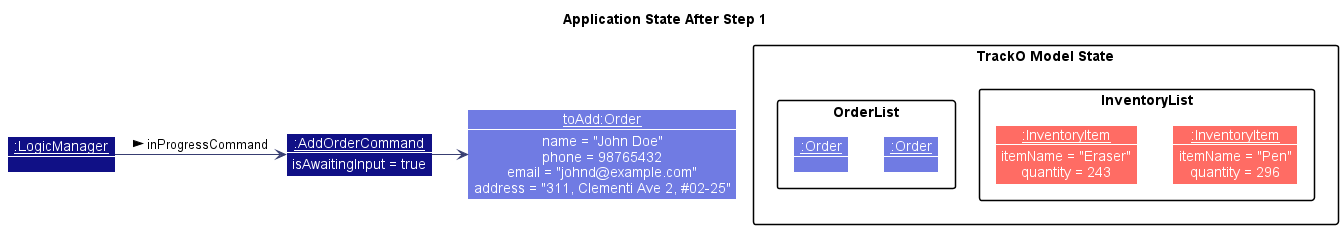

The diagram above was rendered by PlantUML. Its source (embedded in the PNG):
@startuml
!include style.puml
skinparam arrowThickness 1.1
skinparam arrowColor ORDER_MODEL_COLOR_T4
skinparam classBackgroundColor ORDER_MODEL_COLOR
skinparam objectBackgroundColor ORDER_MODEL_COLOR
hide empty members

title "Application State After Step 1"

package "TrackO Model State" as State {
    package InventoryList {
        Object "__:InventoryItem__" as Item1 ITEM_MODEL_COLOR {
            itemName = "Pen"
            quantity = 296
        }

        Object "__:InventoryItem__" as Item2 ITEM_MODEL_COLOR {
            itemName = "Eraser"
            quantity = 243
        }

    }

    package OrderList {
        Object "__:Order__" as Order1 ORDER_MODEL_COLOR {
        }

        Object "__:Order__" as Order2 ORDER_MODEL_COLOR {
        }

    }
}

Object "__:LogicManager__" as LogicManager LOGIC_COLOR_T4 {

}

Object "__:AddOrderCommand__" as AddOrderCommand LOGIC_COLOR_T4 {
    isAwaitingInput = true
}

LogicManager -> AddOrderCommand :inProgressCommand >

Object "__toAdd:Order__" as OrderToAdd ORDER_MODEL_COLOR {
    name = "John Doe"
    phone = 98765432
    email = "johnd@example.com"
    address = "311, Clementi Ave 2, #02-25"
}

AddOrderCommand -> OrderToAdd



@enduml